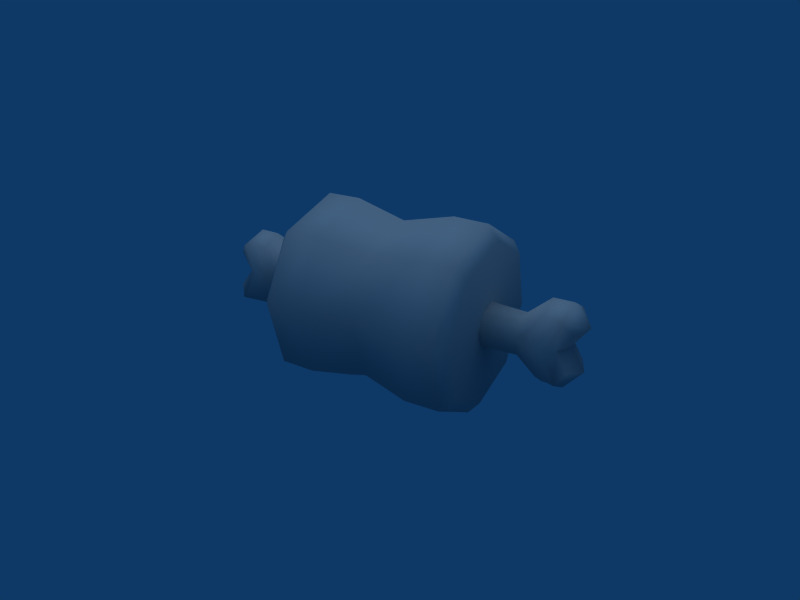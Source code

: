 # Source: Chunk_Of_Meat.blend  (saved by Blender 2.49.2; exported with 4.5.12 LTS)
import bpy
from mathutils import Matrix  # noqa: F401  (used for matrix-valued properties, if any)

bpy.ops.wm.read_factory_settings(use_empty=True)
scene = bpy.context.scene
scene.name = 'Scene'

# ---- collections
col_collection_1 = bpy.data.collections.new('Collection 1'); scene.collection.children.link(col_collection_1)

# ---- materials (node trees are filled in below, after node groups)
mat_refrep_205 = bpy.data.materials.new('RefRep.205')
mat_refrep_205.alpha_threshold = 0.0
mat_refrep_205.diffuse_color = (0.698, 0.698, 0.698, 1.0)
mat_refrep_205.roughness = 0.5
mat_refrep_205.line_color = (0.0, 0.0, 0.0, 1.0)

# ---- material node trees

# ---- world
world_world_001 = bpy.data.worlds.new('World.001'); scene.world = world_world_001
world_world_001.color = (0.05656, 0.2208, 0.4)
world_world_001.use_sun_shadow = False
world_world_001.sun_shadow_jitter_overblur = 0.0
world_world_001.cycles.sampling_method = 'MANUAL'
world_world_001.cycles.sample_map_resolution = 256

# ---- cameras
cam_camera_001 = bpy.data.cameras.new('Camera.001')
cam_camera_001.passepartout_alpha = 0.2
cam_camera_001.clip_end = 100.0
cam_camera_001.lens = 35.0
cam_camera_001.ortho_scale = 7.314
cam_camera_001.show_passepartout = False
cam_camera_001.show_safe_areas = True
cam_camera_001.dof.focus_distance = 0.0
cam_camera_001.dof.aperture_fstop = 128.0

# ---- lights
light_lamp = bpy.data.lights.new('Lamp', 'SUN')
light_lamp.transmission_factor = 0.0
light_lamp.angle = 1.571
light_lamp.energy = 1.0
light_lamp.shadow_buffer_clip_start = 0.5
light_lamp.shadow_soft_size = 1.0
light_lamp.shadow_cascade_max_distance = 1000.0
light_lamp.cycles.use_multiple_importance_sampling = False

# ---- meshes
me_inst3d10_refrep_205 = bpy.data.meshes.new('Inst3D10_RefRep.205')
me_inst3d10_refrep_205.from_pydata([(0.0602, 0.3072, 0.1708), (0.1068, 0.3041, 0.161), (0.0682, 0.1722, 0.3089), (-0.157, 0.3041, -0.1028), (-0.2941, 0.1937, -0.0229), (-0.135, 0.1958, 0.139), (-0.2471, 0.0331, 0.2511), (-0.3273, 0.0802, 0.1043), (0.3022, -0.1955, 0.0228), (0.0281, -0.3561, -0.0241), (0.1651, -0.3059, 0.1027), (-0.0188, -0.1955, -0.2982), (0.1084, -0.082, -0.3315), (0.1995, -0.3368, -0.2796), (0.191, -0.3956, -0.2717), (0.1489, -0.2875, -0.2605), (0.1709, -0.3157, -0.2783), (0.242, -0.4192, -0.238), (0.2305, -0.2613, -0.1418), (0.1969, -0.2913, -0.1331), (0.2823, -0.3157, -0.1669), (0.2631, -0.4006, -0.1453), (0.2836, -0.3368, -0.1955), (0.2645, -0.2875, -0.1449), (0.2192, -0.3604, -0.1335), (0.038, 0.0875, 0.0459), (-0.0419, 0.0875, -0.034), (0.1582, -0.3037, -0.1542), (-0.0184, 0.0075, 0.1024), (0.2393, -0.2314, -0.1754), (0.3033, -0.2632, -0.2993), (0.1895, -0.4242, -0.1855), (0.1458, -0.2613, -0.2265), (0.1794, -0.2314, -0.2353), (-0.187, 0.3996, 0.2757), (-0.1955, 0.3408, 0.2836), (-0.2368, 0.3292, 0.3255), (-0.2958, 0.3415, 0.2998), (-0.2783, 0.3197, 0.1709), (-0.2796, 0.3408, 0.1995), (-0.2257, 0.2908, 0.3436), (-0.2455, 0.3521, 0.2495), (-0.1754, 0.2354, 0.2393), (0.0907, -0.0435, 0.0263), (0.0459, -0.0835, 0.038), (-0.2141, 0.223, 0.2181), (-0.2353, 0.2354, 0.1794), (-0.1578, 0.3878, 0.1618), (-0.2717, 0.3996, 0.191), (-0.238, 0.4232, 0.242), (-0.1453, 0.4046, 0.2631), (-0.1331, 0.2953, 0.1969), (-0.2993, 0.2672, 0.3033), (-0.3396, 0.2908, 0.2297), (-0.1669, 0.3197, 0.2823), (-0.2134, 0.2514, 0.2991), (-0.1418, 0.2653, 0.2305), (-0.2951, 0.2514, 0.2174), (-0.2708, 0.228, 0.2748), (-0.1102, -0.1625, 0.1142), (-0.1493, -0.2368, -0.1119), (-0.1104, -0.1041, -0.2606), (-0.191, -0.1151, -0.0335), (-0.2954, -0.0302, 0.0341), (0.1656, -0.0009, 0.1615), (-0.0301, -0.0302, 0.2994), (0.1186, 0.1023, 0.2605), (0.1991, 0.1133, 0.0334), (0.2646, -0.1041, 0.1144), (0.313, -0.174, 0.064), (0.2584, 0.0125, -0.2544), (0.0382, 0.0284, -0.2995), (0.2097, 0.0833, -0.2057), (-0.3435, 0.0402, 0.0837), (-0.0797, 0.0402, 0.3475), (0.0636, 0.2899, -0.0596), (0.0135, 0.3588, -0.0095), (-0.1668, 0.3072, -0.0562), (-0.02, 0.3542, 0.024), (-0.3049, 0.1722, -0.0642), (0.0269, 0.1937, 0.2981), (-0.1003, 0.0802, 0.3313), (0.3355, -0.082, -0.1044), (0.3517, -0.0421, -0.0838), (-0.0521, -0.309, -0.1709), (0.1749, -0.309, 0.0561), (-0.06, -0.174, -0.309), (0.2552, -0.035, -0.2512), (0.1431, -0.1976, -0.1391), (0.2408, -0.3252, -0.3215), (0.1493, -0.4006, -0.2591), (0.2297, -0.2868, -0.3396), (0.2757, -0.3956, -0.187), (0.2991, -0.2474, -0.2134), (0.3436, -0.2868, -0.2257), (0.1618, -0.3838, -0.1578), (0.1375, -0.3604, -0.2152), (0.0097, 0.104, -0.0057), (0.2181, -0.219, -0.2141), (-0.0867, 0.0475, -0.0223), (0.1371, -0.2913, -0.1929), (-0.0984, 0.0075, 0.0224), (-0.0701, -0.0089, 0.0741), (0.0263, 0.0475, 0.0907), (0.2998, -0.3375, -0.2958), (0.2495, -0.3481, -0.2455), (0.3255, -0.3252, -0.2368), (0.2174, -0.2474, -0.2951), (0.2748, -0.224, -0.2708), (-0.3215, 0.3292, 0.2408), (-0.0057, -0.1, 0.0097), (-0.034, -0.0835, -0.0419), (-0.0223, -0.0435, -0.0867), (-0.1929, 0.2953, 0.1371), (-0.1335, 0.3644, 0.2192), (-0.2591, 0.4046, 0.1493), (-0.1855, 0.4282, 0.1895), (-0.2152, 0.3644, 0.1375), (0.0741, 0.0129, -0.0701), (0.1024, -0.0035, -0.0184), (-0.1542, 0.3077, 0.1582), (-0.2605, 0.2915, 0.1489), (-0.1449, 0.2915, 0.2645), (0.0224, -0.0035, -0.0984), (-0.2265, 0.2653, 0.1458), (0.3035, 0.0284, -0.0342), (0.1159, -0.2368, 0.1533), (-0.0294, 0.1133, -0.1951), (-0.1078, 0.235, -0.1534), (-0.1575, -0.0009, -0.1616), (-0.2016, -0.0852, 0.2056), (0.0375, -0.1151, 0.195), (0.1183, 0.1607, -0.1143), (-0.0555, -0.2917, 0.0595), (-0.0054, -0.3606, 0.0094), (-0.0987, -0.3059, -0.1611), (0.0878, -0.0421, -0.3477), (-0.2565, 0.1023, -0.1146), (-0.2502, -0.0143, 0.2542), (0.1574, 0.235, 0.1118)], [(114, 115), (43, 46), (41, 42), (39, 55), (32, 97), (20, 100), (91, 105), (70, 85), (83, 84), (7, 10), (2, 77), (1, 7)], [(78, 0, 76), (76, 0, 1), (7, 5, 4), (5, 77, 4), (78, 3, 77), (77, 79, 4), (79, 73, 4), (4, 73, 7), (73, 138, 7), (6, 74, 81), (74, 2, 81), (2, 80, 81), (81, 5, 6), (87, 82, 88), (82, 8, 88), (88, 8, 85), (8, 10, 85), (85, 134, 9), (134, 135, 9), (9, 135, 84), (84, 86, 11), (86, 136, 11), (11, 136, 12), (136, 70, 12), (87, 88, 12), (104, 89, 91), (90, 14, 17), (108, 30, 107), (30, 91, 107), (91, 16, 15), (16, 13, 90), (90, 13, 14), (14, 105, 17), (105, 92, 17), (93, 18, 23), (23, 18, 24), (18, 19, 24), (95, 27, 100), (20, 23, 21), (21, 24, 31), (95, 100, 96), (96, 100, 32), (25, 98, 97), (97, 98, 26), (26, 33, 99), (32, 100, 99), (19, 18, 103), (103, 18, 29), (18, 93, 29), (29, 93, 108), (106, 22, 105), (105, 22, 92), (22, 21, 92), (92, 21, 17), (107, 33, 108), (108, 98, 29), (98, 25, 29), (34, 41, 35), (41, 36, 35), (40, 36, 37), (55, 40, 52), (52, 37, 53), (53, 109, 39), (109, 41, 39), (42, 58, 45), (58, 46, 45), (43, 42, 44), (44, 45, 110), (45, 46, 111), (113, 117, 47), (117, 116, 47), (50, 54, 122), (50, 116, 49), (49, 116, 115), (115, 117, 121), (117, 124, 121), (121, 124, 57), (123, 120, 118), (118, 120, 119), (51, 56, 43), (42, 55, 58), (55, 52, 58), (57, 53, 121), (53, 38, 121), (121, 38, 115), (38, 39, 115), (48, 41, 49), (41, 34, 49), (50, 35, 54), (55, 56, 122), (122, 56, 114), (51, 120, 47), (47, 120, 113), (120, 123, 113), (112, 46, 124), (124, 46, 57), (46, 58, 57), (68, 131, 126), (131, 59, 126), (126, 59, 133), (59, 62, 133), (61, 129, 127), (129, 62, 137), (62, 59, 63), (63, 59, 130), (130, 131, 65), (75, 139, 132), (72, 125, 70), (69, 126, 10), (134, 60, 135), (75, 128, 76), (137, 63, 79), (63, 130, 73), (73, 130, 138), (65, 66, 74), (66, 139, 2), (139, 75, 1), (3, 78, 76), (2, 1, 80), (1, 0, 80), (80, 0, 5), (0, 78, 5), (5, 78, 77), (3, 79, 77), (7, 138, 6), (138, 74, 6), (80, 5, 81), (5, 7, 6), (10, 8, 69), (8, 82, 69), (69, 82, 83), (84, 88, 9), (88, 85, 9), (70, 83, 87), (83, 82, 87), (10, 134, 85), (135, 86, 84), (70, 87, 12), (12, 88, 11), (88, 84, 11), (30, 104, 91), (13, 89, 105), (105, 89, 104), (89, 13, 91), (91, 13, 16), (107, 91, 15), (15, 16, 90), (13, 105, 14), (94, 93, 23), (24, 19, 95), (19, 27, 95), (20, 21, 22), (106, 94, 22), (22, 94, 20), (94, 23, 20), (23, 24, 21), (24, 95, 31), (31, 95, 96), (98, 33, 26), (33, 32, 99), (99, 100, 101), (100, 27, 101), (101, 27, 102), (102, 27, 28), (27, 19, 28), (28, 19, 103), (108, 93, 30), (93, 94, 30), (30, 94, 104), (94, 106, 104), (104, 106, 105), (21, 31, 17), (17, 31, 90), (31, 96, 90), (90, 96, 15), (96, 32, 15), (15, 32, 107), (32, 33, 107), (33, 98, 108), (29, 25, 103), (35, 36, 40), (36, 41, 37), (37, 41, 109), (38, 53, 39), (40, 37, 52), (37, 109, 53), (42, 45, 44), (110, 45, 111), (111, 46, 112), (124, 117, 113), (47, 116, 114), (115, 48, 49), (122, 114, 50), (114, 116, 50), (116, 117, 115), (120, 51, 119), (119, 51, 43), (43, 56, 42), (56, 55, 42), (58, 52, 57), (52, 53, 57), (115, 39, 48), (39, 41, 48), (49, 34, 50), (34, 35, 50), (35, 40, 54), (54, 40, 122), (40, 55, 122), (56, 51, 114), (114, 51, 47), (123, 112, 113), (113, 112, 124), (67, 64, 125), (125, 64, 68), (64, 131, 68), (133, 62, 60), (62, 129, 60), (60, 129, 61), (71, 61, 127), (127, 129, 128), (128, 129, 137), (137, 62, 63), (59, 131, 130), (131, 64, 65), (65, 64, 66), (64, 67, 66), (66, 67, 139), (139, 67, 132), (132, 67, 72), (67, 125, 72), (70, 125, 83), (125, 68, 83), (83, 68, 69), (68, 126, 69), (126, 133, 10), (10, 133, 134), (133, 60, 134), (60, 61, 135), (135, 61, 86), (61, 71, 86), (86, 71, 136), (70, 136, 72), (136, 71, 72), (72, 71, 132), (71, 127, 132), (132, 127, 75), (127, 128, 75), (76, 128, 3), (128, 137, 3), (3, 137, 79), (79, 63, 73), (130, 65, 138), (138, 65, 74), (74, 66, 2), (2, 139, 1), (1, 75, 76)])
me_inst3d10_refrep_205.polygons.foreach_set('use_smooth', [True] * 256)
_uv = me_inst3d10_refrep_205.uv_layers.new(name='UVTex')
_uv.uv.foreach_set('vector', [0.248, 0.063, 0.381, 0.118, 0.248, 0.009, 0.248, 0.009, 0.381, 0.118, 0.419, 0.08, 0.116, 0.383, 0.248, 0.25, 0.061, 0.25, 0.248, 0.25, 0.116, 0.118, 0.061, 0.25, 0.248, 0.063, 0.078, 0.08, 0.116, 0.118, 0.116, 0.118, 0.007, 0.25, 0.061, 0.25, 0.007, 0.25, 0.078, 0.421, 0.061, 0.25, 0.061, 0.25, 0.078, 0.421, 0.116, 0.383, 0.078, 0.421, 0.248, 0.491, 0.116, 0.383, 0.248, 0.438, 0.419, 0.421, 0.381, 0.383, 0.419, 0.421, 0.489, 0.25, 0.381, 0.383, 0.489, 0.25, 0.436, 0.25, 0.381, 0.383, 0.381, 0.383, 0.248, 0.25, 0.248, 0.438, 0.248, 0.063, 0.381, 0.118, 0.248, 0.25, 0.381, 0.118, 0.436, 0.25, 0.248, 0.25, 0.248, 0.25, 0.436, 0.25, 0.381, 0.383, 0.436, 0.25, 0.419, 0.421, 0.381, 0.383, 0.381, 0.383, 0.248, 0.491, 0.248, 0.438, 0.248, 0.491, 0.078, 0.421, 0.248, 0.438, 0.248, 0.438, 0.078, 0.421, 0.116, 0.383, 0.116, 0.383, 0.007, 0.25, 0.061, 0.25, 0.007, 0.25, 0.078, 0.08, 0.061, 0.25, 0.061, 0.25, 0.078, 0.08, 0.116, 0.118, 0.078, 0.08, 0.248, 0.009, 0.116, 0.118, 0.248, 0.063, 0.248, 0.25, 0.116, 0.118, 0.627, 0.009, 0.643, 0.03, 0.579, 0.05, 0.919, 0.05, 0.854, 0.03, 0.871, 0.009, 0.51, 0.096, 0.508, 0.05, 0.58, 0.096, 0.508, 0.05, 0.579, 0.05, 0.58, 0.096, 0.579, 0.05, 0.749, 0.082, 0.749, 0.115, 0.749, 0.082, 0.749, 0.058, 0.919, 0.05, 0.919, 0.05, 0.749, 0.058, 0.854, 0.03, 0.854, 0.03, 0.749, 0.044, 0.871, 0.009, 0.749, 0.044, 0.854, 0.03, 0.871, 0.009, 0.58, 0.096, 0.749, 0.146, 0.749, 0.115, 0.749, 0.115, 0.749, 0.146, 0.918, 0.096, 0.749, 0.146, 0.838, 0.146, 0.918, 0.096, 0.988, 0.096, 0.875, 0.146, 0.838, 0.146, 0.749, 0.082, 0.749, 0.115, 0.919, 0.05, 0.919, 0.05, 0.918, 0.096, 0.989, 0.05, 0.988, 0.096, 0.838, 0.146, 0.918, 0.096, 0.918, 0.096, 0.838, 0.146, 0.749, 0.146, 0.629, 0.505, 0.622, 0.146, 0.58, 0.505, 0.58, 0.505, 0.622, 0.146, 0.629, 0.505, 0.629, 0.505, 0.659, 0.146, 0.749, 0.505, 0.749, 0.146, 0.838, 0.146, 0.749, 0.505, 0.838, 0.146, 0.749, 0.146, 0.749, 0.505, 0.749, 0.505, 0.749, 0.146, 0.659, 0.146, 0.749, 0.146, 0.58, 0.096, 0.659, 0.146, 0.659, 0.146, 0.58, 0.096, 0.51, 0.096, 0.643, 0.03, 0.749, 0.058, 0.749, 0.044, 0.749, 0.044, 0.749, 0.058, 0.854, 0.03, 0.749, 0.058, 0.919, 0.05, 0.854, 0.03, 0.854, 0.03, 0.919, 0.05, 0.871, 0.009, 0.58, 0.096, 0.659, 0.146, 0.51, 0.096, 0.51, 0.096, 0.622, 0.146, 0.659, 0.146, 0.622, 0.146, 0.629, 0.505, 0.659, 0.146, 0.643, 0.03, 0.749, 0.044, 0.749, 0.058, 0.749, 0.044, 0.854, 0.03, 0.749, 0.058, 0.919, 0.05, 0.854, 0.03, 0.871, 0.009, 0.918, 0.096, 0.919, 0.05, 0.989, 0.05, 0.989, 0.05, 0.871, 0.009, 0.919, 0.05, 0.919, 0.05, 0.854, 0.03, 0.749, 0.058, 0.854, 0.03, 0.749, 0.044, 0.749, 0.058, 0.838, 0.146, 0.988, 0.096, 0.875, 0.146, 0.988, 0.096, 0.838, 0.146, 0.875, 0.146, 0.749, 0.505, 0.838, 0.146, 0.868, 0.505, 0.868, 0.505, 0.875, 0.146, 0.918, 0.505, 0.875, 0.146, 0.838, 0.146, 0.868, 0.505, 0.659, 0.146, 0.58, 0.096, 0.51, 0.096, 0.58, 0.096, 0.508, 0.05, 0.51, 0.096, 0.579, 0.05, 0.749, 0.082, 0.749, 0.115, 0.579, 0.05, 0.508, 0.05, 0.627, 0.009, 0.627, 0.009, 0.508, 0.05, 0.579, 0.05, 0.579, 0.05, 0.58, 0.096, 0.749, 0.115, 0.58, 0.096, 0.749, 0.146, 0.749, 0.115, 0.749, 0.115, 0.749, 0.146, 0.918, 0.096, 0.629, 0.505, 0.622, 0.146, 0.58, 0.505, 0.58, 0.505, 0.622, 0.146, 0.629, 0.505, 0.659, 0.146, 0.749, 0.146, 0.749, 0.505, 0.838, 0.146, 0.918, 0.096, 0.988, 0.096, 0.918, 0.096, 0.989, 0.05, 0.988, 0.096, 0.918, 0.096, 0.919, 0.05, 0.749, 0.115, 0.919, 0.05, 0.749, 0.082, 0.749, 0.115, 0.749, 0.115, 0.749, 0.082, 0.579, 0.05, 0.749, 0.082, 0.749, 0.058, 0.579, 0.05, 0.643, 0.03, 0.749, 0.044, 0.627, 0.009, 0.749, 0.044, 0.643, 0.03, 0.627, 0.009, 0.579, 0.05, 0.749, 0.058, 0.749, 0.082, 0.918, 0.096, 0.749, 0.146, 0.749, 0.115, 0.749, 0.115, 0.749, 0.146, 0.58, 0.096, 0.659, 0.146, 0.622, 0.146, 0.51, 0.096, 0.51, 0.096, 0.622, 0.146, 0.659, 0.146, 0.622, 0.146, 0.629, 0.505, 0.659, 0.146, 0.749, 0.505, 0.838, 0.146, 0.749, 0.146, 0.749, 0.146, 0.838, 0.146, 0.918, 0.096, 0.838, 0.146, 0.988, 0.096, 0.918, 0.096, 0.748, 0.905, 0.624, 0.75, 0.624, 0.905, 0.624, 0.75, 0.5, 0.75, 0.624, 0.905, 0.624, 0.905, 0.5, 0.75, 0.5, 0.905, 0.5, 0.75, 0.376, 0.75, 0.5, 0.905, 0.252, 0.905, 0.252, 0.75, 0.129, 0.75, 0.252, 0.75, 0.376, 0.75, 0.252, 0.595, 0.376, 0.75, 0.5, 0.75, 0.376, 0.595, 0.376, 0.595, 0.5, 0.75, 0.5, 0.595, 0.5, 0.595, 0.624, 0.75, 0.624, 0.595, 0.995, 0.595, 0.871, 0.595, 0.995, 0.75, 0.995, 0.905, 0.871, 0.905, 0.995, 0.994, 0.748, 0.994, 0.624, 0.905, 0.624, 0.994, 0.5, 0.994, 0.376, 0.905, 0.376, 0.994, 0.005, 0.595, 0.129, 0.595, 0.005, 0.506, 0.252, 0.595, 0.376, 0.595, 0.252, 0.506, 0.376, 0.595, 0.5, 0.595, 0.376, 0.506, 0.376, 0.506, 0.5, 0.595, 0.5, 0.506, 0.624, 0.595, 0.748, 0.595, 0.624, 0.506, 0.748, 0.595, 0.871, 0.595, 0.748, 0.506, 0.871, 0.595, 0.995, 0.595, 0.871, 0.506, 0.078, 0.08, 0.248, 0.063, 0.248, 0.009, 0.489, 0.25, 0.419, 0.08, 0.436, 0.25, 0.419, 0.08, 0.381, 0.118, 0.436, 0.25, 0.436, 0.25, 0.381, 0.118, 0.248, 0.25, 0.381, 0.118, 0.248, 0.063, 0.248, 0.25, 0.248, 0.25, 0.248, 0.063, 0.116, 0.118, 0.078, 0.08, 0.007, 0.25, 0.116, 0.118, 0.116, 0.383, 0.248, 0.491, 0.248, 0.438, 0.248, 0.491, 0.419, 0.421, 0.248, 0.438, 0.436, 0.25, 0.248, 0.25, 0.381, 0.383, 0.248, 0.25, 0.116, 0.383, 0.248, 0.438, 0.419, 0.421, 0.436, 0.25, 0.489, 0.25, 0.436, 0.25, 0.381, 0.118, 0.489, 0.25, 0.489, 0.25, 0.381, 0.118, 0.419, 0.08, 0.116, 0.383, 0.248, 0.25, 0.248, 0.438, 0.248, 0.25, 0.381, 0.383, 0.248, 0.438, 0.248, 0.009, 0.419, 0.08, 0.248, 0.063, 0.419, 0.08, 0.381, 0.118, 0.248, 0.063, 0.419, 0.421, 0.248, 0.491, 0.381, 0.383, 0.078, 0.421, 0.007, 0.25, 0.116, 0.383, 0.248, 0.009, 0.248, 0.063, 0.116, 0.118, 0.116, 0.118, 0.248, 0.25, 0.061, 0.25, 0.248, 0.25, 0.116, 0.383, 0.061, 0.25, 0.508, 0.05, 0.627, 0.009, 0.579, 0.05, 0.749, 0.058, 0.643, 0.03, 0.749, 0.044, 0.749, 0.044, 0.643, 0.03, 0.627, 0.009, 0.643, 0.03, 0.749, 0.058, 0.579, 0.05, 0.579, 0.05, 0.749, 0.058, 0.749, 0.082, 0.58, 0.096, 0.579, 0.05, 0.749, 0.115, 0.749, 0.115, 0.749, 0.082, 0.919, 0.05, 0.749, 0.058, 0.749, 0.044, 0.854, 0.03, 0.579, 0.05, 0.58, 0.096, 0.749, 0.115, 0.918, 0.096, 0.838, 0.146, 0.988, 0.096, 0.838, 0.146, 0.875, 0.146, 0.988, 0.096, 0.749, 0.082, 0.919, 0.05, 0.749, 0.058, 0.643, 0.03, 0.579, 0.05, 0.749, 0.058, 0.749, 0.058, 0.579, 0.05, 0.749, 0.082, 0.579, 0.05, 0.749, 0.115, 0.749, 0.082, 0.749, 0.115, 0.918, 0.096, 0.919, 0.05, 0.918, 0.096, 0.988, 0.096, 0.989, 0.05, 0.989, 0.05, 0.988, 0.096, 0.918, 0.096, 0.622, 0.146, 0.659, 0.146, 0.629, 0.505, 0.659, 0.146, 0.749, 0.146, 0.749, 0.505, 0.749, 0.505, 0.838, 0.146, 0.868, 0.505, 0.838, 0.146, 0.875, 0.146, 0.868, 0.505, 0.868, 0.505, 0.875, 0.146, 0.918, 0.505, 0.918, 0.505, 0.875, 0.146, 0.868, 0.505, 0.875, 0.146, 0.838, 0.146, 0.868, 0.505, 0.868, 0.505, 0.838, 0.146, 0.749, 0.505, 0.51, 0.096, 0.58, 0.096, 0.508, 0.05, 0.58, 0.096, 0.579, 0.05, 0.508, 0.05, 0.508, 0.05, 0.579, 0.05, 0.627, 0.009, 0.579, 0.05, 0.643, 0.03, 0.627, 0.009, 0.627, 0.009, 0.643, 0.03, 0.749, 0.044, 0.919, 0.05, 0.989, 0.05, 0.871, 0.009, 0.871, 0.009, 0.989, 0.05, 0.919, 0.05, 0.989, 0.05, 0.918, 0.096, 0.919, 0.05, 0.919, 0.05, 0.918, 0.096, 0.749, 0.115, 0.918, 0.096, 0.749, 0.146, 0.749, 0.115, 0.749, 0.115, 0.749, 0.146, 0.58, 0.096, 0.749, 0.146, 0.659, 0.146, 0.58, 0.096, 0.659, 0.146, 0.622, 0.146, 0.51, 0.096, 0.659, 0.146, 0.629, 0.505, 0.749, 0.505, 0.749, 0.058, 0.854, 0.03, 0.919, 0.05, 0.854, 0.03, 0.749, 0.044, 0.871, 0.009, 0.871, 0.009, 0.749, 0.044, 0.854, 0.03, 0.749, 0.082, 0.919, 0.05, 0.749, 0.058, 0.919, 0.05, 0.871, 0.009, 0.989, 0.05, 0.871, 0.009, 0.854, 0.03, 0.919, 0.05, 0.838, 0.146, 0.875, 0.146, 0.868, 0.505, 0.918, 0.505, 0.875, 0.146, 0.868, 0.505, 0.868, 0.505, 0.838, 0.146, 0.749, 0.505, 0.749, 0.146, 0.58, 0.096, 0.659, 0.146, 0.51, 0.096, 0.508, 0.05, 0.58, 0.096, 0.579, 0.05, 0.643, 0.03, 0.627, 0.009, 0.749, 0.115, 0.58, 0.096, 0.579, 0.05, 0.58, 0.096, 0.508, 0.05, 0.579, 0.05, 0.508, 0.05, 0.58, 0.096, 0.579, 0.05, 0.622, 0.146, 0.659, 0.146, 0.629, 0.505, 0.629, 0.505, 0.659, 0.146, 0.749, 0.505, 0.749, 0.505, 0.749, 0.146, 0.838, 0.146, 0.749, 0.146, 0.918, 0.096, 0.838, 0.146, 0.988, 0.096, 0.989, 0.05, 0.918, 0.096, 0.989, 0.05, 0.919, 0.05, 0.918, 0.096, 0.579, 0.05, 0.749, 0.058, 0.643, 0.03, 0.749, 0.058, 0.749, 0.044, 0.643, 0.03, 0.627, 0.009, 0.643, 0.03, 0.579, 0.05, 0.643, 0.03, 0.749, 0.058, 0.579, 0.05, 0.749, 0.058, 0.919, 0.05, 0.749, 0.082, 0.749, 0.082, 0.919, 0.05, 0.749, 0.115, 0.919, 0.05, 0.918, 0.096, 0.749, 0.115, 0.749, 0.146, 0.659, 0.146, 0.58, 0.096, 0.58, 0.096, 0.659, 0.146, 0.51, 0.096, 0.629, 0.505, 0.749, 0.505, 0.659, 0.146, 0.659, 0.146, 0.749, 0.505, 0.749, 0.146, 0.871, 0.75, 0.748, 0.75, 0.871, 0.905, 0.871, 0.905, 0.748, 0.75, 0.748, 0.905, 0.748, 0.75, 0.624, 0.75, 0.748, 0.905, 0.5, 0.905, 0.376, 0.75, 0.376, 0.905, 0.376, 0.75, 0.252, 0.75, 0.376, 0.905, 0.376, 0.905, 0.252, 0.75, 0.252, 0.905, 0.129, 0.905, 0.252, 0.905, 0.129, 0.75, 0.129, 0.75, 0.252, 0.75, 0.129, 0.595, 0.129, 0.595, 0.252, 0.75, 0.252, 0.595, 0.252, 0.595, 0.376, 0.75, 0.376, 0.595, 0.5, 0.75, 0.624, 0.75, 0.5, 0.595, 0.624, 0.75, 0.748, 0.75, 0.624, 0.595, 0.624, 0.595, 0.748, 0.75, 0.748, 0.595, 0.748, 0.75, 0.871, 0.75, 0.748, 0.595, 0.748, 0.595, 0.871, 0.75, 0.871, 0.595, 0.871, 0.595, 0.871, 0.75, 0.995, 0.75, 0.995, 0.75, 0.871, 0.75, 0.995, 0.905, 0.871, 0.75, 0.871, 0.905, 0.995, 0.905, 0.995, 0.994, 0.871, 0.905, 0.871, 0.994, 0.871, 0.905, 0.748, 0.905, 0.871, 0.994, 0.871, 0.994, 0.748, 0.905, 0.748, 0.994, 0.748, 0.905, 0.624, 0.905, 0.748, 0.994, 0.624, 0.905, 0.5, 0.905, 0.624, 0.994, 0.624, 0.994, 0.5, 0.905, 0.5, 0.994, 0.5, 0.905, 0.376, 0.905, 0.5, 0.994, 0.376, 0.905, 0.252, 0.905, 0.376, 0.994, 0.376, 0.994, 0.252, 0.905, 0.252, 0.994, 0.252, 0.905, 0.129, 0.905, 0.252, 0.994, 0.252, 0.994, 0.129, 0.905, 0.129, 0.994, 0.005, 0.994, 0.129, 0.994, 0.005, 0.905, 0.129, 0.994, 0.129, 0.905, 0.005, 0.905, 0.005, 0.905, 0.129, 0.905, 0.005, 0.75, 0.129, 0.905, 0.129, 0.75, 0.005, 0.75, 0.005, 0.75, 0.129, 0.75, 0.005, 0.595, 0.129, 0.75, 0.129, 0.595, 0.005, 0.595, 0.005, 0.506, 0.129, 0.595, 0.129, 0.506, 0.129, 0.595, 0.252, 0.595, 0.129, 0.506, 0.129, 0.506, 0.252, 0.595, 0.252, 0.506, 0.252, 0.506, 0.376, 0.595, 0.376, 0.506, 0.5, 0.595, 0.624, 0.595, 0.5, 0.506, 0.5, 0.506, 0.624, 0.595, 0.624, 0.506, 0.624, 0.506, 0.748, 0.595, 0.748, 0.506, 0.748, 0.506, 0.871, 0.595, 0.871, 0.506, 0.871, 0.506, 0.995, 0.595, 0.995, 0.506])
me_inst3d10_refrep_205.materials.append(mat_refrep_205)
me_inst3d10_refrep_205.use_remesh_preserve_volume = False
me_inst3d10_refrep_205.use_remesh_preserve_attributes = False
me_inst3d10_refrep_205.use_mirror_vertex_groups = False
me_inst3d10_refrep_205.update()

# ---- objects
ob_lamp = bpy.data.objects.new('Lamp', light_lamp)
ob_inst3d10_refrep_205 = bpy.data.objects.new('Inst3D10_RefRep.205', me_inst3d10_refrep_205)
ob_camera = bpy.data.objects.new('Camera', cam_camera_001)

# ---- transforms, parenting, visibility, modifiers, constraints
ob_lamp.location = (1.06, 0.9593, 2.573)
ob_lamp.lock_rotations_4d = False
ob_lamp.empty_display_type = 'ARROWS'
ob_lamp.lineart.crease_threshold = 0.0
ob_inst3d10_refrep_205.location = (0.9724, 1.093, 0.3241)
ob_inst3d10_refrep_205.rotation_euler = (-0.8589, 0.3927, -2.096)
ob_inst3d10_refrep_205.scale = (5.228, 5.228, 5.228)
ob_inst3d10_refrep_205.lock_rotations_4d = False
ob_inst3d10_refrep_205.empty_display_type = 'ARROWS'
ob_inst3d10_refrep_205.lineart.crease_threshold = 0.0
ob_camera.location = (6.62, -7.245, 5.344)
ob_camera.rotation_euler = (1.109, 0.01082, 0.5892)
ob_camera.lock_rotations_4d = False
ob_camera.empty_display_type = 'ARROWS'
ob_camera.color = (0.0, 0.0, 0.0, 0.0)
ob_camera.display_type = 'WIRE'
ob_camera.lineart.crease_threshold = 0.0

# ---- collection membership
col_collection_1.objects.link(ob_lamp)
col_collection_1.objects.link(ob_inst3d10_refrep_205)
col_collection_1.objects.link(ob_camera)

# ---- scene / render settings (as saved in the file)
scene.camera = ob_camera
scene.frame_start = 1; scene.frame_end = 250; scene.frame_set(1)
scene.render.engine = 'BLENDER_EEVEE_NEXT'
scene.render.image_settings.file_format = 'JPEG'
scene.render.image_settings.color_mode = 'RGB'
scene.render.image_settings.compression = 90
scene.render.resolution_x = 800
scene.render.resolution_y = 600
scene.render.pixel_aspect_x = 100.0
scene.render.pixel_aspect_y = 100.0
scene.render.fps = 25
scene.render.dither_intensity = 0.0
scene.render.use_compositing = False
scene.render.use_sequencer = False
scene.render.bake_margin = 2
scene.render.bake_bias = 0.0
scene.render.use_stamp_time = False
scene.render.use_stamp_date = False
scene.render.use_stamp_frame = False
scene.render.use_stamp_camera = False
scene.render.use_stamp_scene = False
scene.render.use_stamp_filename = False
scene.render.use_stamp_render_time = False
scene.render.stamp_font_size = 0
scene.cycles.use_denoising = False
scene.cycles.samples = 10
scene.cycles.sampling_pattern = 'TABULATED_SOBOL'
scene.cycles.light_sampling_threshold = 0.0
scene.cycles.use_adaptive_sampling = False
scene.cycles.use_light_tree = False
scene.cycles.blur_glossy = 0.0
scene.cycles.volume_bounces = 1
scene.cycles.pixel_filter_type = 'GAUSSIAN'
scene.cycles.sample_clamp_indirect = 0.0
scene.view_settings.view_transform = 'Raw'
bpy.context.view_layer.update()
